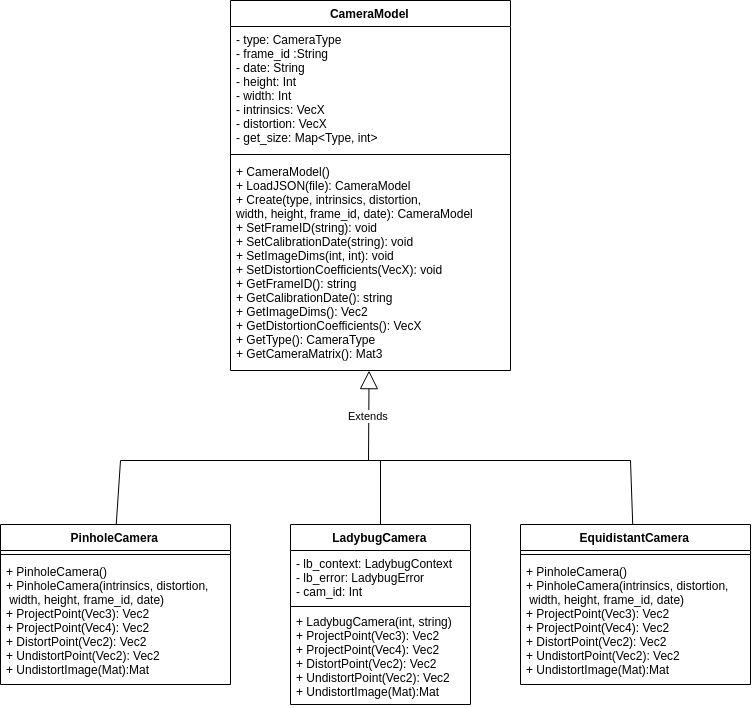

The diagram above was exported from draw.io. Its source (the exported page's mxGraphModel, read from the mxfile embedded in the PNG):
<mxGraphModel dx="1430" dy="1027" grid="1" gridSize="10" guides="1" tooltips="1" connect="1" arrows="1" fold="1" page="1" pageScale="1" pageWidth="850" pageHeight="1100" math="0" shadow="0">
  <root>
    <mxCell id="0" />
    <mxCell id="1" parent="0" />
    <mxCell id="7k6ded0yUAMxZXiPvCZl-1" value="CameraModel" style="swimlane;fontStyle=1;align=center;verticalAlign=top;childLayout=stackLayout;horizontal=1;startSize=26;horizontalStack=0;resizeParent=1;resizeParentMax=0;resizeLast=0;collapsible=1;marginBottom=0;" parent="1" vertex="1">
      <mxGeometry x="400" y="110" width="280" height="370" as="geometry" />
    </mxCell>
    <mxCell id="7k6ded0yUAMxZXiPvCZl-2" value="- type: CameraType&#10;- frame_id :String&#10;- date: String&#10;- height: Int&#10;- width: Int&#10;- intrinsics: VecX&#10;- distortion: VecX&#10;- get_size: Map&lt;Type, int&gt;&#10;" style="text;strokeColor=none;fillColor=none;align=left;verticalAlign=top;spacingLeft=4;spacingRight=4;overflow=hidden;rotatable=0;points=[[0,0.5],[1,0.5]];portConstraint=eastwest;" parent="7k6ded0yUAMxZXiPvCZl-1" vertex="1">
      <mxGeometry y="26" width="280" height="124" as="geometry" />
    </mxCell>
    <mxCell id="7k6ded0yUAMxZXiPvCZl-3" value="" style="line;strokeWidth=1;fillColor=none;align=left;verticalAlign=middle;spacingTop=-1;spacingLeft=3;spacingRight=3;rotatable=0;labelPosition=right;points=[];portConstraint=eastwest;" parent="7k6ded0yUAMxZXiPvCZl-1" vertex="1">
      <mxGeometry y="150" width="280" height="8" as="geometry" />
    </mxCell>
    <mxCell id="7k6ded0yUAMxZXiPvCZl-4" value="+ CameraModel()&#10;+ LoadJSON(file): CameraModel&#10;+ Create(type, intrinsics, distortion,&#10;width, height, frame_id, date): CameraModel&#10;+ SetFrameID(string): void&#10;+ SetCalibrationDate(string): void&#10;+ SetImageDims(int, int): void&#10;+ SetDistortionCoefficients(VecX): void&#10;+ GetFrameID(): string&#10;+ GetCalibrationDate(): string&#10;+ GetImageDims(): Vec2&#10;+ GetDistortionCoefficients(): VecX&#10;+ GetType(): CameraType&#10;+ GetCameraMatrix(): Mat3&#10;" style="text;strokeColor=none;fillColor=none;align=left;verticalAlign=top;spacingLeft=4;spacingRight=4;overflow=hidden;rotatable=0;points=[[0,0.5],[1,0.5]];portConstraint=eastwest;" parent="7k6ded0yUAMxZXiPvCZl-1" vertex="1">
      <mxGeometry y="158" width="280" height="212" as="geometry" />
    </mxCell>
    <mxCell id="7k6ded0yUAMxZXiPvCZl-5" value="PinholeCamera" style="swimlane;fontStyle=1;align=center;verticalAlign=top;childLayout=stackLayout;horizontal=1;startSize=26;horizontalStack=0;resizeParent=1;resizeParentMax=0;resizeLast=0;collapsible=1;marginBottom=0;" parent="1" vertex="1">
      <mxGeometry x="170" y="634" width="230" height="160" as="geometry" />
    </mxCell>
    <mxCell id="7k6ded0yUAMxZXiPvCZl-7" value="" style="line;strokeWidth=1;fillColor=none;align=left;verticalAlign=middle;spacingTop=-1;spacingLeft=3;spacingRight=3;rotatable=0;labelPosition=right;points=[];portConstraint=eastwest;" parent="7k6ded0yUAMxZXiPvCZl-5" vertex="1">
      <mxGeometry y="26" width="230" height="8" as="geometry" />
    </mxCell>
    <mxCell id="7k6ded0yUAMxZXiPvCZl-8" value="+ PinholeCamera()&#10;+ PinholeCamera(intrinsics, distortion,&#10; width, height, frame_id, date)&#10;+ ProjectPoint(Vec3): Vec2&#10;+ ProjectPoint(Vec4): Vec2&#10;+ DistortPoint(Vec2): Vec2&#10;+ UndistortPoint(Vec2): Vec2&#10;+ UndistortImage(Mat):Mat&#10;" style="text;strokeColor=none;fillColor=none;align=left;verticalAlign=top;spacingLeft=4;spacingRight=4;overflow=hidden;rotatable=0;points=[[0,0.5],[1,0.5]];portConstraint=eastwest;" parent="7k6ded0yUAMxZXiPvCZl-5" vertex="1">
      <mxGeometry y="34" width="230" height="126" as="geometry" />
    </mxCell>
    <mxCell id="7k6ded0yUAMxZXiPvCZl-10" value="Extends" style="endArrow=block;endSize=16;endFill=0;html=1;entryX=0.494;entryY=0.999;entryDx=0;entryDy=0;entryPerimeter=0;" parent="1" target="7k6ded0yUAMxZXiPvCZl-4" edge="1">
      <mxGeometry width="160" relative="1" as="geometry">
        <mxPoint x="538" y="570" as="sourcePoint" />
        <mxPoint x="490" y="550" as="targetPoint" />
      </mxGeometry>
    </mxCell>
    <mxCell id="TifN2lvRMikOk3xAPP4s-1" value="LadybugCamera" style="swimlane;fontStyle=1;align=center;verticalAlign=top;childLayout=stackLayout;horizontal=1;startSize=26;horizontalStack=0;resizeParent=1;resizeParentMax=0;resizeLast=0;collapsible=1;marginBottom=0;" parent="1" vertex="1">
      <mxGeometry x="460" y="634" width="180" height="180" as="geometry" />
    </mxCell>
    <mxCell id="TifN2lvRMikOk3xAPP4s-7" value="- lb_context: LadybugContext&#10;- lb_error: LadybugError&#10;- cam_id: Int&#10;" style="text;strokeColor=none;fillColor=none;align=left;verticalAlign=top;spacingLeft=4;spacingRight=4;overflow=hidden;rotatable=0;points=[[0,0.5],[1,0.5]];portConstraint=eastwest;" parent="TifN2lvRMikOk3xAPP4s-1" vertex="1">
      <mxGeometry y="26" width="180" height="54" as="geometry" />
    </mxCell>
    <mxCell id="TifN2lvRMikOk3xAPP4s-2" value="" style="line;strokeWidth=1;fillColor=none;align=left;verticalAlign=middle;spacingTop=-1;spacingLeft=3;spacingRight=3;rotatable=0;labelPosition=right;points=[];portConstraint=eastwest;" parent="TifN2lvRMikOk3xAPP4s-1" vertex="1">
      <mxGeometry y="80" width="180" height="4" as="geometry" />
    </mxCell>
    <mxCell id="TifN2lvRMikOk3xAPP4s-3" value="+ LadybugCamera(int, string)&#10;+ ProjectPoint(Vec3): Vec2&#10;+ ProjectPoint(Vec4): Vec2&#10;+ DistortPoint(Vec2): Vec2&#10;+ UndistortPoint(Vec2): Vec2&#10;+ UndistortImage(Mat):Mat&#10;" style="text;strokeColor=none;fillColor=none;align=left;verticalAlign=top;spacingLeft=4;spacingRight=4;overflow=hidden;rotatable=0;points=[[0,0.5],[1,0.5]];portConstraint=eastwest;" parent="TifN2lvRMikOk3xAPP4s-1" vertex="1">
      <mxGeometry y="84" width="180" height="96" as="geometry" />
    </mxCell>
    <mxCell id="TifN2lvRMikOk3xAPP4s-4" value="" style="endArrow=none;html=1;" parent="1" edge="1">
      <mxGeometry width="50" height="50" relative="1" as="geometry">
        <mxPoint x="290" y="570" as="sourcePoint" />
        <mxPoint x="800" y="570" as="targetPoint" />
      </mxGeometry>
    </mxCell>
    <mxCell id="TifN2lvRMikOk3xAPP4s-5" value="" style="endArrow=none;html=1;exitX=0.5;exitY=0;exitDx=0;exitDy=0;" parent="1" source="7k6ded0yUAMxZXiPvCZl-5" edge="1">
      <mxGeometry width="50" height="50" relative="1" as="geometry">
        <mxPoint x="390" y="600" as="sourcePoint" />
        <mxPoint x="290" y="570" as="targetPoint" />
      </mxGeometry>
    </mxCell>
    <mxCell id="TifN2lvRMikOk3xAPP4s-6" value="" style="endArrow=none;html=1;exitX=0.5;exitY=0;exitDx=0;exitDy=0;" parent="1" source="TifN2lvRMikOk3xAPP4s-1" edge="1">
      <mxGeometry width="50" height="50" relative="1" as="geometry">
        <mxPoint x="690" y="620" as="sourcePoint" />
        <mxPoint x="550" y="570" as="targetPoint" />
      </mxGeometry>
    </mxCell>
    <mxCell id="ybBGi2yrOxsIpE6iGL1e-1" value="EquidistantCamera" style="swimlane;fontStyle=1;align=center;verticalAlign=top;childLayout=stackLayout;horizontal=1;startSize=26;horizontalStack=0;resizeParent=1;resizeParentMax=0;resizeLast=0;collapsible=1;marginBottom=0;" vertex="1" parent="1">
      <mxGeometry x="690" y="634" width="230" height="160" as="geometry" />
    </mxCell>
    <mxCell id="ybBGi2yrOxsIpE6iGL1e-2" value="" style="line;strokeWidth=1;fillColor=none;align=left;verticalAlign=middle;spacingTop=-1;spacingLeft=3;spacingRight=3;rotatable=0;labelPosition=right;points=[];portConstraint=eastwest;" vertex="1" parent="ybBGi2yrOxsIpE6iGL1e-1">
      <mxGeometry y="26" width="230" height="8" as="geometry" />
    </mxCell>
    <mxCell id="ybBGi2yrOxsIpE6iGL1e-3" value="+ PinholeCamera()&#10;+ PinholeCamera(intrinsics, distortion,&#10; width, height, frame_id, date)&#10;+ ProjectPoint(Vec3): Vec2&#10;+ ProjectPoint(Vec4): Vec2&#10;+ DistortPoint(Vec2): Vec2&#10;+ UndistortPoint(Vec2): Vec2&#10;+ UndistortImage(Mat):Mat&#10;" style="text;strokeColor=none;fillColor=none;align=left;verticalAlign=top;spacingLeft=4;spacingRight=4;overflow=hidden;rotatable=0;points=[[0,0.5],[1,0.5]];portConstraint=eastwest;" vertex="1" parent="ybBGi2yrOxsIpE6iGL1e-1">
      <mxGeometry y="34" width="230" height="126" as="geometry" />
    </mxCell>
    <mxCell id="ybBGi2yrOxsIpE6iGL1e-4" value="" style="endArrow=none;html=1;" edge="1" parent="1" source="ybBGi2yrOxsIpE6iGL1e-1">
      <mxGeometry width="50" height="50" relative="1" as="geometry">
        <mxPoint x="540.1666666666667" y="644.1666666666667" as="sourcePoint" />
        <mxPoint x="800" y="570" as="targetPoint" />
      </mxGeometry>
    </mxCell>
  </root>
</mxGraphModel>